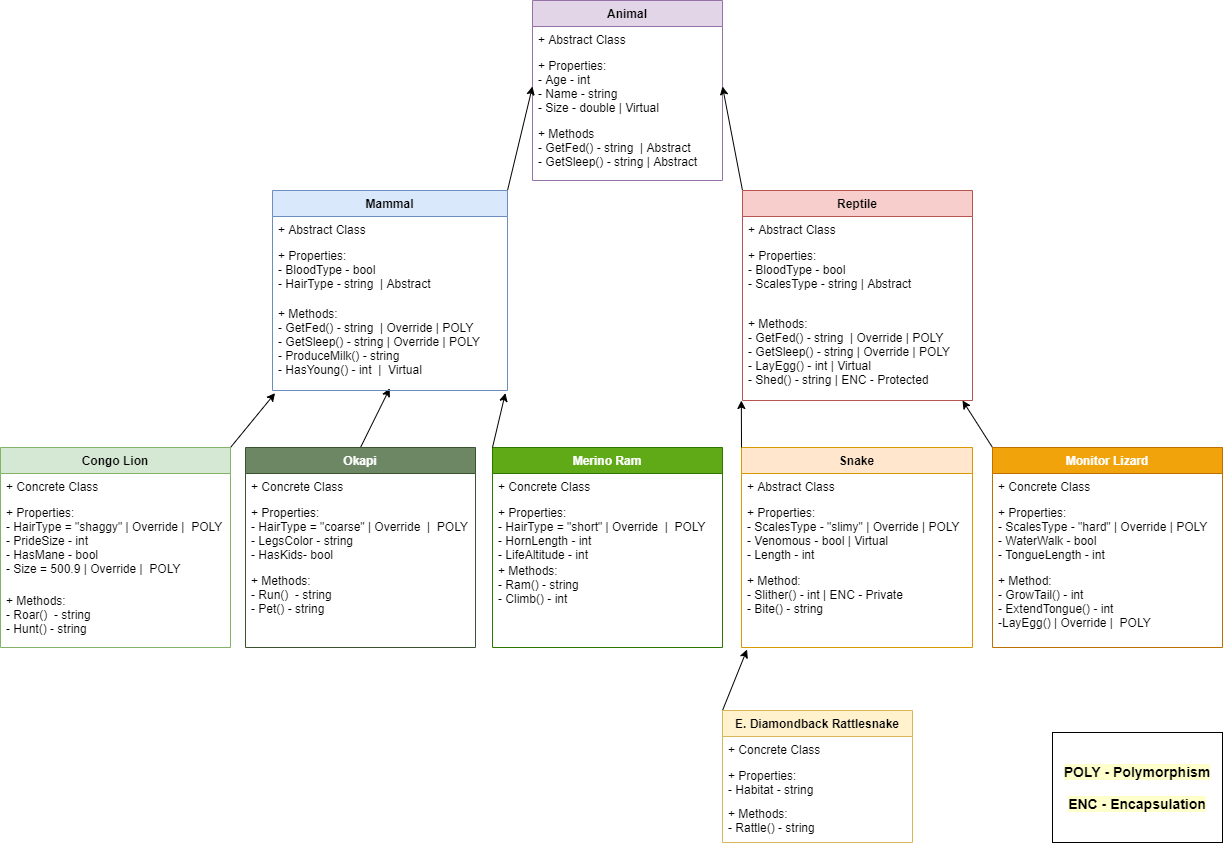

The diagram above was exported from draw.io. Its source (the exported page's mxGraphModel, read from the mxfile embedded in the PNG):
<mxGraphModel dx="2234" dy="1831" grid="1" gridSize="10" guides="1" tooltips="1" connect="1" arrows="1" fold="1" page="1" pageScale="1" pageWidth="850" pageHeight="1100" math="0" shadow="0">
  <root>
    <mxCell id="0" />
    <mxCell id="1" parent="0" />
    <mxCell id="v0NVcSQ6-CjWiaFYXQHE-14" value="Animal" style="swimlane;fontStyle=1;childLayout=stackLayout;horizontal=1;startSize=26;fillColor=#e1d5e7;horizontalStack=0;resizeParent=1;resizeParentMax=0;resizeLast=0;collapsible=1;marginBottom=0;strokeColor=#9673a6;" parent="1" vertex="1">
      <mxGeometry x="180" y="-110" width="190" height="180" as="geometry">
        <mxRectangle x="355" y="43" width="70" height="26" as="alternateBounds" />
      </mxGeometry>
    </mxCell>
    <mxCell id="v0NVcSQ6-CjWiaFYXQHE-15" value="+ Abstract Class" style="text;strokeColor=none;fillColor=none;align=left;verticalAlign=top;spacingLeft=4;spacingRight=4;overflow=hidden;rotatable=0;points=[[0,0.5],[1,0.5]];portConstraint=eastwest;fontSize=12;" parent="v0NVcSQ6-CjWiaFYXQHE-14" vertex="1">
      <mxGeometry y="26" width="190" height="26" as="geometry" />
    </mxCell>
    <mxCell id="v0NVcSQ6-CjWiaFYXQHE-16" value="+ Properties:&#10;- Age - int&#10;- Name - string&#10;- Size - double | Virtual&#10;" style="text;strokeColor=none;fillColor=none;align=left;verticalAlign=top;spacingLeft=4;spacingRight=4;overflow=hidden;rotatable=0;points=[[0,0.5],[1,0.5]];portConstraint=eastwest;fontSize=12;" parent="v0NVcSQ6-CjWiaFYXQHE-14" vertex="1">
      <mxGeometry y="52" width="190" height="68" as="geometry" />
    </mxCell>
    <mxCell id="v0NVcSQ6-CjWiaFYXQHE-17" value="+ Methods&#10;- GetFed() - string  | Abstract&#10;- GetSleep() - string | Abstract" style="text;strokeColor=none;fillColor=none;align=left;verticalAlign=top;spacingLeft=4;spacingRight=4;overflow=hidden;rotatable=0;points=[[0,0.5],[1,0.5]];portConstraint=eastwest;fontSize=12;" parent="v0NVcSQ6-CjWiaFYXQHE-14" vertex="1">
      <mxGeometry y="120" width="190" height="60" as="geometry" />
    </mxCell>
    <mxCell id="dAn6s5T1rvfylhH0yVih-3" value="" style="endArrow=classic;html=1;exitX=1;exitY=0;exitDx=0;exitDy=0;entryX=0;entryY=0.5;entryDx=0;entryDy=0;" parent="1" source="v0NVcSQ6-CjWiaFYXQHE-22" target="v0NVcSQ6-CjWiaFYXQHE-16" edge="1">
      <mxGeometry width="50" height="50" relative="1" as="geometry">
        <mxPoint y="100" as="sourcePoint" />
        <mxPoint x="50" y="50" as="targetPoint" />
      </mxGeometry>
    </mxCell>
    <mxCell id="v0NVcSQ6-CjWiaFYXQHE-36" value="Merino Ram" style="swimlane;fontStyle=1;childLayout=stackLayout;horizontal=1;startSize=26;fillColor=#60a917;horizontalStack=0;resizeParent=1;resizeParentMax=0;resizeLast=0;collapsible=1;marginBottom=0;strokeColor=#2D7600;fontColor=#ffffff;" parent="1" vertex="1">
      <mxGeometry x="140" y="337" width="230" height="200" as="geometry" />
    </mxCell>
    <mxCell id="v0NVcSQ6-CjWiaFYXQHE-37" value="+ Concrete Class" style="text;strokeColor=none;fillColor=none;align=left;verticalAlign=top;spacingLeft=4;spacingRight=4;overflow=hidden;rotatable=0;points=[[0,0.5],[1,0.5]];portConstraint=eastwest;" parent="v0NVcSQ6-CjWiaFYXQHE-36" vertex="1">
      <mxGeometry y="26" width="230" height="26" as="geometry" />
    </mxCell>
    <mxCell id="v0NVcSQ6-CjWiaFYXQHE-38" value="+ Properties:&#10;- HairType = &quot;short&quot; | Override  |  POLY&#10;- HornLength - int&#10;- LifeAltitude - int&#10;" style="text;strokeColor=none;fillColor=none;align=left;verticalAlign=top;spacingLeft=4;spacingRight=4;overflow=hidden;rotatable=0;points=[[0,0.5],[1,0.5]];portConstraint=eastwest;" parent="v0NVcSQ6-CjWiaFYXQHE-36" vertex="1">
      <mxGeometry y="52" width="230" height="58" as="geometry" />
    </mxCell>
    <mxCell id="v0NVcSQ6-CjWiaFYXQHE-39" value="+ Methods:&#10;- Ram() - string&#10;- Climb() - int" style="text;strokeColor=none;fillColor=none;align=left;verticalAlign=top;spacingLeft=4;spacingRight=4;overflow=hidden;rotatable=0;points=[[0,0.5],[1,0.5]];portConstraint=eastwest;" parent="v0NVcSQ6-CjWiaFYXQHE-36" vertex="1">
      <mxGeometry y="110" width="230" height="90" as="geometry" />
    </mxCell>
    <mxCell id="v0NVcSQ6-CjWiaFYXQHE-62" value="" style="endArrow=classic;html=1;exitX=0;exitY=0;exitDx=0;exitDy=0;entryX=0.991;entryY=1.029;entryDx=0;entryDy=0;entryPerimeter=0;" parent="1" source="v0NVcSQ6-CjWiaFYXQHE-36" edge="1" target="v0NVcSQ6-CjWiaFYXQHE-25">
      <mxGeometry width="50" height="50" relative="1" as="geometry">
        <mxPoint x="-30" y="314" as="sourcePoint" />
        <mxPoint x="130" y="270" as="targetPoint" />
      </mxGeometry>
    </mxCell>
    <mxCell id="v0NVcSQ6-CjWiaFYXQHE-63" value="" style="endArrow=classic;html=1;exitX=0;exitY=0;exitDx=0;exitDy=0;entryX=1;entryY=0.5;entryDx=0;entryDy=0;" parent="1" source="v0NVcSQ6-CjWiaFYXQHE-18" target="v0NVcSQ6-CjWiaFYXQHE-16" edge="1">
      <mxGeometry width="50" height="50" relative="1" as="geometry">
        <mxPoint x="140" y="90" as="sourcePoint" />
        <mxPoint x="190" y="-14" as="targetPoint" />
      </mxGeometry>
    </mxCell>
    <mxCell id="v0NVcSQ6-CjWiaFYXQHE-44" value="Snake" style="swimlane;fontStyle=1;childLayout=stackLayout;horizontal=1;startSize=26;fillColor=#ffe6cc;horizontalStack=0;resizeParent=1;resizeParentMax=0;resizeLast=0;collapsible=1;marginBottom=0;strokeColor=#d79b00;" parent="1" vertex="1">
      <mxGeometry x="389" y="337" width="231" height="200" as="geometry" />
    </mxCell>
    <mxCell id="v0NVcSQ6-CjWiaFYXQHE-45" value="+ Abstract Class" style="text;strokeColor=none;fillColor=none;align=left;verticalAlign=top;spacingLeft=4;spacingRight=4;overflow=hidden;rotatable=0;points=[[0,0.5],[1,0.5]];portConstraint=eastwest;" parent="v0NVcSQ6-CjWiaFYXQHE-44" vertex="1">
      <mxGeometry y="26" width="231" height="26" as="geometry" />
    </mxCell>
    <mxCell id="v0NVcSQ6-CjWiaFYXQHE-46" value="+ Properties:&#10;- ScalesType - &quot;slimy&quot; | Override | POLY&#10;- Venomous - bool | Virtual&#10;- Length - int" style="text;strokeColor=none;fillColor=none;align=left;verticalAlign=top;spacingLeft=4;spacingRight=4;overflow=hidden;rotatable=0;points=[[0,0.5],[1,0.5]];portConstraint=eastwest;" parent="v0NVcSQ6-CjWiaFYXQHE-44" vertex="1">
      <mxGeometry y="52" width="231" height="68" as="geometry" />
    </mxCell>
    <mxCell id="v0NVcSQ6-CjWiaFYXQHE-47" value="+ Method:&#10;- Slither() - int | ENC - Private&#10;- Bite() - string" style="text;strokeColor=none;fillColor=none;align=left;verticalAlign=top;spacingLeft=4;spacingRight=4;overflow=hidden;rotatable=0;points=[[0,0.5],[1,0.5]];portConstraint=eastwest;" parent="v0NVcSQ6-CjWiaFYXQHE-44" vertex="1">
      <mxGeometry y="120" width="231" height="80" as="geometry" />
    </mxCell>
    <mxCell id="v0NVcSQ6-CjWiaFYXQHE-65" value="" style="endArrow=classic;html=1;exitX=0;exitY=0;exitDx=0;exitDy=0;entryX=0.024;entryY=1.025;entryDx=0;entryDy=0;entryPerimeter=0;" parent="1" source="v0NVcSQ6-CjWiaFYXQHE-40" edge="1" target="v0NVcSQ6-CjWiaFYXQHE-47">
      <mxGeometry width="50" height="50" relative="1" as="geometry">
        <mxPoint x="150" y="314" as="sourcePoint" />
        <mxPoint x="390" y="540" as="targetPoint" />
      </mxGeometry>
    </mxCell>
    <mxCell id="v0NVcSQ6-CjWiaFYXQHE-66" value="" style="endArrow=classic;html=1;exitX=0;exitY=0;exitDx=0;exitDy=0;entryX=-0.005;entryY=1;entryDx=0;entryDy=0;entryPerimeter=0;" parent="1" source="v0NVcSQ6-CjWiaFYXQHE-44" edge="1" target="v0NVcSQ6-CjWiaFYXQHE-21">
      <mxGeometry width="50" height="50" relative="1" as="geometry">
        <mxPoint x="310" y="510" as="sourcePoint" />
        <mxPoint x="409" y="270" as="targetPoint" />
      </mxGeometry>
    </mxCell>
    <mxCell id="v0NVcSQ6-CjWiaFYXQHE-67" value="" style="endArrow=classic;html=1;exitX=0;exitY=0;exitDx=0;exitDy=0;" parent="1" source="v0NVcSQ6-CjWiaFYXQHE-48" edge="1">
      <mxGeometry width="50" height="50" relative="1" as="geometry">
        <mxPoint x="320" y="520" as="sourcePoint" />
        <mxPoint x="610" y="290" as="targetPoint" />
      </mxGeometry>
    </mxCell>
    <mxCell id="LaiQylcAbp1HMhdtRN8G-3" value="" style="endArrow=classic;html=1;exitX=0.5;exitY=0;exitDx=0;exitDy=0;fillColor=#6d8764;entryX=0.499;entryY=0.976;entryDx=0;entryDy=0;entryPerimeter=0;" parent="1" source="LaiQylcAbp1HMhdtRN8G-1" edge="1" target="v0NVcSQ6-CjWiaFYXQHE-25">
      <mxGeometry width="50" height="50" relative="1" as="geometry">
        <mxPoint x="80" y="376" as="sourcePoint" />
        <mxPoint x="45" y="271" as="targetPoint" />
      </mxGeometry>
    </mxCell>
    <mxCell id="v0NVcSQ6-CjWiaFYXQHE-61" value="" style="endArrow=classic;html=1;exitX=1;exitY=0;exitDx=0;exitDy=0;entryX=0.011;entryY=1.029;entryDx=0;entryDy=0;entryPerimeter=0;" parent="1" source="v0NVcSQ6-CjWiaFYXQHE-32" edge="1" target="v0NVcSQ6-CjWiaFYXQHE-25">
      <mxGeometry width="50" height="50" relative="1" as="geometry">
        <mxPoint x="-110" y="407" as="sourcePoint" />
        <mxPoint x="-60" y="303" as="targetPoint" />
      </mxGeometry>
    </mxCell>
    <mxCell id="v0NVcSQ6-CjWiaFYXQHE-32" value="Congo Lion" style="swimlane;fontStyle=1;childLayout=stackLayout;horizontal=1;startSize=26;fillColor=#d5e8d4;horizontalStack=0;resizeParent=1;resizeParentMax=0;resizeLast=0;collapsible=1;marginBottom=0;strokeColor=#82b366;" parent="1" vertex="1">
      <mxGeometry x="-352" y="337" width="230" height="200" as="geometry" />
    </mxCell>
    <mxCell id="v0NVcSQ6-CjWiaFYXQHE-33" value="+ Concrete Class" style="text;strokeColor=none;fillColor=none;align=left;verticalAlign=top;spacingLeft=4;spacingRight=4;overflow=hidden;rotatable=0;points=[[0,0.5],[1,0.5]];portConstraint=eastwest;" parent="v0NVcSQ6-CjWiaFYXQHE-32" vertex="1">
      <mxGeometry y="26" width="230" height="26" as="geometry" />
    </mxCell>
    <mxCell id="v0NVcSQ6-CjWiaFYXQHE-34" value="+ Properties:&#10;- HairType = &quot;shaggy&quot; | Override |  POLY&#10;- PrideSize - int&#10;- HasMane - bool &#10;- Size = 500.9 | Override |  POLY" style="text;strokeColor=none;fillColor=none;align=left;verticalAlign=top;spacingLeft=4;spacingRight=4;overflow=hidden;rotatable=0;points=[[0,0.5],[1,0.5]];portConstraint=eastwest;" parent="v0NVcSQ6-CjWiaFYXQHE-32" vertex="1">
      <mxGeometry y="52" width="230" height="88" as="geometry" />
    </mxCell>
    <mxCell id="v0NVcSQ6-CjWiaFYXQHE-35" value="+ Methods:&#10;- Roar()  - string&#10;- Hunt() - string" style="text;strokeColor=none;fillColor=none;align=left;verticalAlign=top;spacingLeft=4;spacingRight=4;overflow=hidden;rotatable=0;points=[[0,0.5],[1,0.5]];portConstraint=eastwest;" parent="v0NVcSQ6-CjWiaFYXQHE-32" vertex="1">
      <mxGeometry y="140" width="230" height="60" as="geometry" />
    </mxCell>
    <mxCell id="v0NVcSQ6-CjWiaFYXQHE-40" value="E. Diamondback Rattlesnake" style="swimlane;fontStyle=1;childLayout=stackLayout;horizontal=1;startSize=26;fillColor=#fff2cc;horizontalStack=0;resizeParent=1;resizeParentMax=0;resizeLast=0;collapsible=1;marginBottom=0;strokeColor=#d6b656;" parent="1" vertex="1">
      <mxGeometry x="370" y="600" width="190" height="132" as="geometry" />
    </mxCell>
    <mxCell id="v0NVcSQ6-CjWiaFYXQHE-41" value="+ Concrete Class" style="text;strokeColor=none;fillColor=none;align=left;verticalAlign=top;spacingLeft=4;spacingRight=4;overflow=hidden;rotatable=0;points=[[0,0.5],[1,0.5]];portConstraint=eastwest;" parent="v0NVcSQ6-CjWiaFYXQHE-40" vertex="1">
      <mxGeometry y="26" width="190" height="26" as="geometry" />
    </mxCell>
    <mxCell id="v0NVcSQ6-CjWiaFYXQHE-42" value="+ Properties:&#10;- Habitat - string" style="text;strokeColor=none;fillColor=none;align=left;verticalAlign=top;spacingLeft=4;spacingRight=4;overflow=hidden;rotatable=0;points=[[0,0.5],[1,0.5]];portConstraint=eastwest;" parent="v0NVcSQ6-CjWiaFYXQHE-40" vertex="1">
      <mxGeometry y="52" width="190" height="38" as="geometry" />
    </mxCell>
    <mxCell id="v0NVcSQ6-CjWiaFYXQHE-43" value="+ Methods:&#10;- Rattle() - string " style="text;strokeColor=none;fillColor=none;align=left;verticalAlign=top;spacingLeft=4;spacingRight=4;overflow=hidden;rotatable=0;points=[[0,0.5],[1,0.5]];portConstraint=eastwest;" parent="v0NVcSQ6-CjWiaFYXQHE-40" vertex="1">
      <mxGeometry y="90" width="190" height="42" as="geometry" />
    </mxCell>
    <mxCell id="LaiQylcAbp1HMhdtRN8G-1" value="Okapi" style="swimlane;fontStyle=1;childLayout=stackLayout;horizontal=1;startSize=26;fillColor=#6d8764;horizontalStack=0;resizeParent=1;resizeParentMax=0;resizeLast=0;collapsible=1;marginBottom=0;strokeColor=#3A5431;fontColor=#ffffff;" parent="1" vertex="1">
      <mxGeometry x="-107" y="337" width="230" height="200" as="geometry" />
    </mxCell>
    <mxCell id="LaiQylcAbp1HMhdtRN8G-2" value="+ Concrete Class" style="text;strokeColor=none;fillColor=none;align=left;verticalAlign=top;spacingLeft=4;spacingRight=4;overflow=hidden;rotatable=0;points=[[0,0.5],[1,0.5]];portConstraint=eastwest;" parent="LaiQylcAbp1HMhdtRN8G-1" vertex="1">
      <mxGeometry y="26" width="230" height="26" as="geometry" />
    </mxCell>
    <mxCell id="LaiQylcAbp1HMhdtRN8G-4" value="+ Properties:&#10;- HairType = &quot;coarse&quot; | Override  |  POLY&#10;- LegsColor - string&#10;- HasKids- bool " style="text;strokeColor=none;fillColor=none;align=left;verticalAlign=top;spacingLeft=4;spacingRight=4;overflow=hidden;rotatable=0;points=[[0,0.5],[1,0.5]];portConstraint=eastwest;" parent="LaiQylcAbp1HMhdtRN8G-1" vertex="1">
      <mxGeometry y="52" width="230" height="68" as="geometry" />
    </mxCell>
    <mxCell id="LaiQylcAbp1HMhdtRN8G-5" value="+ Methods:&#10;- Run()  - string&#10;- Pet() - string" style="text;strokeColor=none;fillColor=none;align=left;verticalAlign=top;spacingLeft=4;spacingRight=4;overflow=hidden;rotatable=0;points=[[0,0.5],[1,0.5]];portConstraint=eastwest;" parent="LaiQylcAbp1HMhdtRN8G-1" vertex="1">
      <mxGeometry y="120" width="230" height="80" as="geometry" />
    </mxCell>
    <mxCell id="v0NVcSQ6-CjWiaFYXQHE-48" value="Monitor Lizard" style="swimlane;fontStyle=1;childLayout=stackLayout;horizontal=1;startSize=26;fillColor=#f0a30a;horizontalStack=0;resizeParent=1;resizeParentMax=0;resizeLast=0;collapsible=1;marginBottom=0;strokeColor=#BD7000;fontColor=#ffffff;" parent="1" vertex="1">
      <mxGeometry x="640" y="337" width="230" height="200" as="geometry" />
    </mxCell>
    <mxCell id="v0NVcSQ6-CjWiaFYXQHE-49" value="+ Concrete Class" style="text;strokeColor=none;fillColor=none;align=left;verticalAlign=top;spacingLeft=4;spacingRight=4;overflow=hidden;rotatable=0;points=[[0,0.5],[1,0.5]];portConstraint=eastwest;" parent="v0NVcSQ6-CjWiaFYXQHE-48" vertex="1">
      <mxGeometry y="26" width="230" height="26" as="geometry" />
    </mxCell>
    <mxCell id="v0NVcSQ6-CjWiaFYXQHE-50" value="+ Properties:&#10;- ScalesType - &quot;hard&quot; | Override | POLY&#10;- WaterWalk - bool&#10;- TongueLength - int" style="text;strokeColor=none;fillColor=none;align=left;verticalAlign=top;spacingLeft=4;spacingRight=4;overflow=hidden;rotatable=0;points=[[0,0.5],[1,0.5]];portConstraint=eastwest;" parent="v0NVcSQ6-CjWiaFYXQHE-48" vertex="1">
      <mxGeometry y="52" width="230" height="68" as="geometry" />
    </mxCell>
    <mxCell id="v0NVcSQ6-CjWiaFYXQHE-51" value="+ Method:&#10;- GrowTail() - int&#10;- ExtendTongue() - int&#10;-LayEgg() | Override |  POLY" style="text;strokeColor=none;fillColor=none;align=left;verticalAlign=top;spacingLeft=4;spacingRight=4;overflow=hidden;rotatable=0;points=[[0,0.5],[1,0.5]];portConstraint=eastwest;" parent="v0NVcSQ6-CjWiaFYXQHE-48" vertex="1">
      <mxGeometry y="120" width="230" height="80" as="geometry" />
    </mxCell>
    <mxCell id="v0NVcSQ6-CjWiaFYXQHE-22" value="Mammal" style="swimlane;fontStyle=1;childLayout=stackLayout;horizontal=1;startSize=26;fillColor=#dae8fc;horizontalStack=0;resizeParent=1;resizeParentMax=0;resizeLast=0;collapsible=1;marginBottom=0;strokeColor=#6c8ebf;" parent="1" vertex="1">
      <mxGeometry x="-80" y="80" width="235" height="200" as="geometry" />
    </mxCell>
    <mxCell id="v0NVcSQ6-CjWiaFYXQHE-23" value="+ Abstract Class" style="text;strokeColor=none;fillColor=none;align=left;verticalAlign=top;spacingLeft=4;spacingRight=4;overflow=hidden;rotatable=0;points=[[0,0.5],[1,0.5]];portConstraint=eastwest;" parent="v0NVcSQ6-CjWiaFYXQHE-22" vertex="1">
      <mxGeometry y="26" width="235" height="26" as="geometry" />
    </mxCell>
    <mxCell id="v0NVcSQ6-CjWiaFYXQHE-24" value="+ Properties:&#10;- BloodType - bool&#10;- HairType - string  | Abstract&#10;" style="text;strokeColor=none;fillColor=none;align=left;verticalAlign=top;spacingLeft=4;spacingRight=4;overflow=hidden;rotatable=0;points=[[0,0.5],[1,0.5]];portConstraint=eastwest;" parent="v0NVcSQ6-CjWiaFYXQHE-22" vertex="1">
      <mxGeometry y="52" width="235" height="58" as="geometry" />
    </mxCell>
    <mxCell id="v0NVcSQ6-CjWiaFYXQHE-25" value="+ Methods:&#10;- GetFed() - string  | Override | POLY&#10;- GetSleep() - string | Override | POLY&#10;- ProduceMilk() - string &#10;- HasYoung() - int  |  Virtual " style="text;strokeColor=none;fillColor=none;align=left;verticalAlign=top;spacingLeft=4;spacingRight=4;overflow=hidden;rotatable=0;points=[[0,0.5],[1,0.5]];portConstraint=eastwest;" parent="v0NVcSQ6-CjWiaFYXQHE-22" vertex="1">
      <mxGeometry y="110" width="235" height="90" as="geometry" />
    </mxCell>
    <mxCell id="v0NVcSQ6-CjWiaFYXQHE-18" value="Reptile" style="swimlane;fontStyle=1;childLayout=stackLayout;horizontal=1;startSize=26;fillColor=#f8cecc;horizontalStack=0;resizeParent=1;resizeParentMax=0;resizeLast=0;collapsible=1;marginBottom=0;strokeColor=#b85450;" parent="1" vertex="1">
      <mxGeometry x="390" y="80" width="230" height="210" as="geometry" />
    </mxCell>
    <mxCell id="v0NVcSQ6-CjWiaFYXQHE-19" value="+ Abstract Class" style="text;strokeColor=none;fillColor=none;align=left;verticalAlign=top;spacingLeft=4;spacingRight=4;overflow=hidden;rotatable=0;points=[[0,0.5],[1,0.5]];portConstraint=eastwest;" parent="v0NVcSQ6-CjWiaFYXQHE-18" vertex="1">
      <mxGeometry y="26" width="230" height="26" as="geometry" />
    </mxCell>
    <mxCell id="v0NVcSQ6-CjWiaFYXQHE-20" value="+ Properties:&#10;- BloodType - bool&#10;- ScalesType - string | Abstract" style="text;strokeColor=none;fillColor=none;align=left;verticalAlign=top;spacingLeft=4;spacingRight=4;overflow=hidden;rotatable=0;points=[[0,0.5],[1,0.5]];portConstraint=eastwest;" parent="v0NVcSQ6-CjWiaFYXQHE-18" vertex="1">
      <mxGeometry y="52" width="230" height="68" as="geometry" />
    </mxCell>
    <mxCell id="v0NVcSQ6-CjWiaFYXQHE-21" value="+ Methods:&#10;- GetFed() - string  | Override | POLY&#10;- GetSleep() - string | Override | POLY&#10;- LayEgg() - int | Virtual &#10;- Shed() - string | ENC - Protected" style="text;strokeColor=none;fillColor=none;align=left;verticalAlign=top;spacingLeft=4;spacingRight=4;overflow=hidden;rotatable=0;points=[[0,0.5],[1,0.5]];portConstraint=eastwest;" parent="v0NVcSQ6-CjWiaFYXQHE-18" vertex="1">
      <mxGeometry y="120" width="230" height="90" as="geometry" />
    </mxCell>
    <mxCell id="tU0JVoP7CI9Uz-uAVWSx-10" value="&lt;div style=&quot;font-size: 14px&quot;&gt;&lt;b style=&quot;background-color: rgb(255 , 255 , 204) ; font-size: 14px&quot;&gt;POLY - Polymorphism&lt;/b&gt;&lt;/div&gt;&lt;div style=&quot;font-size: 14px&quot;&gt;&lt;b style=&quot;background-color: rgb(255 , 255 , 204) ; font-size: 14px&quot;&gt;&lt;br&gt;&lt;/b&gt;&lt;/div&gt;&lt;div style=&quot;font-size: 14px&quot;&gt;&lt;b style=&quot;background-color: rgb(255 , 255 , 204) ; font-size: 14px&quot;&gt;ENC - Encapsulation&lt;/b&gt;&lt;/div&gt;" style="text;html=1;fillColor=none;align=center;verticalAlign=middle;whiteSpace=wrap;rounded=0;fontSize=14;strokeWidth=1;strokeColor=#000000;" vertex="1" parent="1">
      <mxGeometry x="700" y="622" width="170" height="110" as="geometry" />
    </mxCell>
  </root>
</mxGraphModel>